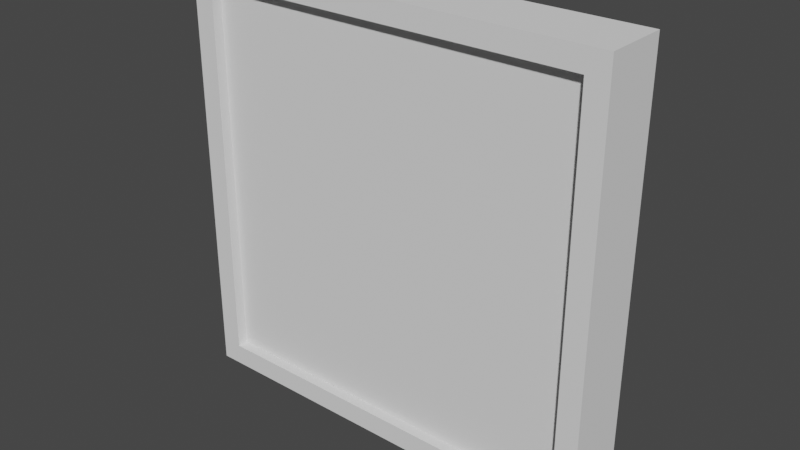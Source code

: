 # Source: platform.blend  (saved by Blender 3.6.13; exported with 4.5.12 LTS)
import bpy
from mathutils import Matrix  # noqa: F401  (used for matrix-valued properties, if any)

bpy.ops.wm.read_factory_settings(use_empty=True)
scene = bpy.context.scene
scene.name = 'Scene'

# ---- collections
col_collection = bpy.data.collections.new('Collection'); scene.collection.children.link(col_collection)

# ---- world
world_world = bpy.data.worlds.new('World'); scene.world = world_world
world_world.use_nodes = True; world_world.node_tree.nodes.clear()
_N = world_world.node_tree.nodes; _L = world_world.node_tree.links
n0 = _N.new('ShaderNodeOutputWorld'); n0.name = 'World Output'; n0.location = (300, 300)
n1 = _N.new('ShaderNodeBackground'); n1.name = 'Background'; n1.location = (10, 300)
n1.inputs[0].default_value = (0.05088, 0.05088, 0.05088, 1.0)
_L.new(n1.outputs[0], n0.inputs[0])
n0.is_active_output = True
world_world.color = (0.05088, 0.05088, 0.05088)
world_world.use_sun_shadow = False
world_world.sun_shadow_jitter_overblur = 0.0

# ---- meshes
me_cube = bpy.data.meshes.new('Cube')
me_cube.from_pydata([(1.8, -0.2, 1.8), (1.8, 0.2, 1.8), (1.8, -0.2, -1.8), (1.8, 0.2, -1.8), (-1.8, -0.2, 1.8), (-1.8, 0.2, 1.8), (-1.8, -0.2, -1.8), (-1.8, 0.2, -1.8)], [], [(0, 4, 6, 2), (5, 1, 3, 7)])
_uv = me_cube.uv_layers.new(name='UVMap')
_uv.uv.foreach_set('vector', [0.6375, 0.5125, 0.8625, 0.5125, 0.8625, 0.7375, 0.6375, 0.7375, 0.1375, 0.5125, 0.3625, 0.5125, 0.3625, 0.7375, 0.1375, 0.7375])
me_cube.use_mirror_vertex_groups = False
me_cube.update()
me_cube_001 = bpy.data.meshes.new('Cube.001')
me_cube_001.from_pydata([(1.8, -0.2, 1.8), (1.8, 0.2, 1.8), (1.8, -0.2, -1.8), (1.8, 0.2, -1.8), (-1.8, -0.2, 1.8), (-1.8, 0.2, 1.8), (-1.8, -0.2, -1.8), (-1.8, 0.2, -1.8), (-2.0, 0.2, 2.0), (-2.0, 0.2, -2.0), (2.0, 0.2, 2.0), (2.0, -0.2, -2.0), (-2.0, -0.2, -2.0), (2.0, -0.2, 2.0), (2.0, 0.2, -2.0), (-2.0, -0.2, 2.0), (-2.0, 0.3, 2.0), (-2.0, 0.3, -2.0), (2.0, 0.3, 2.0), (2.0, 0.3, -2.0), (-1.8, 0.3, 1.8), (-1.8, 0.3, -1.8), (1.8, 0.3, 1.8), (1.8, 0.3, -1.8), (2.0, -0.3, -2.0), (-2.0, -0.3, -2.0), (2.0, -0.3, 2.0), (-2.0, -0.3, 2.0), (1.8, -0.3, -1.8), (-1.8, -0.3, -1.8), (1.8, -0.3, 1.8), (-1.8, -0.3, 1.8)], [], [(14, 11, 12, 9), (9, 12, 15, 8), (10, 13, 11, 14), (8, 15, 13, 10), (14, 9, 17, 19), (3, 1, 22, 23), (0, 2, 28, 30), (12, 11, 24, 25), (8, 10, 18, 16), (6, 4, 31, 29), (13, 15, 27, 26), (5, 7, 21, 20), (20, 21, 17, 16), (22, 20, 16, 18), (21, 23, 19, 17), (23, 22, 18, 19), (1, 5, 20, 22), (9, 8, 16, 17), (10, 14, 19, 18), (7, 3, 23, 21), (28, 29, 25, 24), (30, 28, 24, 26), (29, 31, 27, 25), (31, 30, 26, 27), (15, 12, 25, 27), (4, 0, 30, 31), (11, 13, 26, 24), (2, 6, 29, 28)])
_uv = me_cube_001.uv_layers.new(name='UVMap')
_uv.uv.foreach_set('vector', [0.375, 0.75, 0.625, 0.75, 0.625, 1.0, 0.375, 1.0, 0.375, 0.0, 0.625, 0.0, 0.625, 0.25, 0.375, 0.25, 0.375, 0.5, 0.625, 0.5, 0.625, 0.75, 0.375, 0.75, 0.375, 0.25, 0.625, 0.25, 0.625, 0.5, 0.375, 0.5, 0.375, 0.75, 0.375, 1.0, 0.375, 1.0, 0.375, 0.75, 0.3625, 0.7375, 0.3625, 0.5125, 0.3625, 0.5125, 0.3625, 0.7375, 0.6375, 0.5125, 0.6375, 0.7375, 0.6375, 0.7375, 0.6375, 0.5125, 0.625, 1.0, 0.625, 0.75, 0.625, 0.75, 0.625, 1.0, 0.375, 0.25, 0.375, 0.5, 0.375, 0.5, 0.375, 0.25, 0.8625, 0.7375, 0.8625, 0.5125, 0.8625, 0.5125, 0.8625, 0.7375, 0.625, 0.5, 0.625, 0.25, 0.625, 0.25, 0.625, 0.5, 0.1375, 0.5125, 0.1375, 0.7375, 0.1375, 0.7375, 0.1375, 0.5125, 0.1375, 0.5125, 0.1375, 0.7375, 0.125, 0.75, 0.125, 0.5, 0.3625, 0.5125, 0.1375, 0.5125, 0.125, 0.5, 0.375, 0.5, 0.1375, 0.7375, 0.3625, 0.7375, 0.375, 0.75, 0.125, 0.75, 0.3625, 0.7375, 0.3625, 0.5125, 0.375, 0.5, 0.375, 0.75, 0.3625, 0.5125, 0.1375, 0.5125, 0.1375, 0.5125, 0.3625, 0.5125, 0.375, 0.0, 0.375, 0.25, 0.375, 0.25, 0.375, 0.0, 0.375, 0.5, 0.375, 0.75, 0.375, 0.75, 0.375, 0.5, 0.1375, 0.7375, 0.3625, 0.7375, 0.3625, 0.7375, 0.1375, 0.7375, 0.6375, 0.7375, 0.8625, 0.7375, 0.875, 0.75, 0.625, 0.75, 0.6375, 0.5125, 0.6375, 0.7375, 0.625, 0.75, 0.625, 0.5, 0.8625, 0.7375, 0.8625, 0.5125, 0.875, 0.5, 0.875, 0.75, 0.8625, 0.5125, 0.6375, 0.5125, 0.625, 0.5, 0.875, 0.5, 0.625, 0.25, 0.625, 0.0, 0.625, 0.0, 0.625, 0.25, 0.8625, 0.5125, 0.6375, 0.5125, 0.6375, 0.5125, 0.8625, 0.5125, 0.625, 0.75, 0.625, 0.5, 0.625, 0.5, 0.625, 0.75, 0.6375, 0.7375, 0.8625, 0.7375, 0.8625, 0.7375, 0.6375, 0.7375])
me_cube_001.use_mirror_vertex_groups = False
me_cube_001.update()

# ---- objects
ob_platform = bpy.data.objects.new('Platform', me_cube)
ob_outline = bpy.data.objects.new('Outline', me_cube_001)

# ---- transforms, parenting, visibility, modifiers, constraints
ob_platform.location = (0.0, 0.0, 0.0)
ob_platform.lock_rotations_4d = False
ob_platform.empty_display_type = 'ARROWS'
ob_platform.lineart.crease_threshold = 0.0
ob_outline.location = (0.0, 0.0, 0.0)
ob_outline.lock_rotations_4d = False
ob_outline.empty_display_type = 'ARROWS'
ob_outline.lineart.crease_threshold = 0.0

# ---- collection membership
col_collection.objects.link(ob_platform)
col_collection.objects.link(ob_outline)

# ---- scene / render settings (as saved in the file)
scene.frame_start = 1; scene.frame_end = 250; scene.frame_set(1)
scene.render.engine = 'BLENDER_EEVEE_NEXT'
scene.cycles.sampling_pattern = 'TABULATED_SOBOL'
scene.cycles.use_light_tree = False
scene.view_settings.view_transform = 'Filmic'
bpy.context.view_layer.update()

# ---- added for rendering (the .blend has no active camera and no usable light): camera, sun
cam_auto = bpy.data.cameras.new('AutoCamera')
cam_auto.lens = 50.0
cam_auto.sensor_width = 36.0
cam_auto.clip_end = 1000.0
ob_auto_camera = bpy.data.objects.new('AutoCamera', cam_auto)
scene.collection.objects.link(ob_auto_camera)
ob_auto_camera.location = (5.26322, -6.31586, 4.21058)
ob_auto_camera.rotation_euler = (1.09748, -7.21219e-08, 0.694738)
scene.camera = ob_auto_camera
light_auto_sun = bpy.data.lights.new('AutoSun', 'SUN')
light_auto_sun.energy = 3.0
light_auto_sun.angle = 0.0523599
ob_auto_sun = bpy.data.objects.new('AutoSun', light_auto_sun)
scene.collection.objects.link(ob_auto_sun)
ob_auto_sun.rotation_euler = (0.872665, 0.174533, 0.523599)
bpy.context.view_layer.update()
